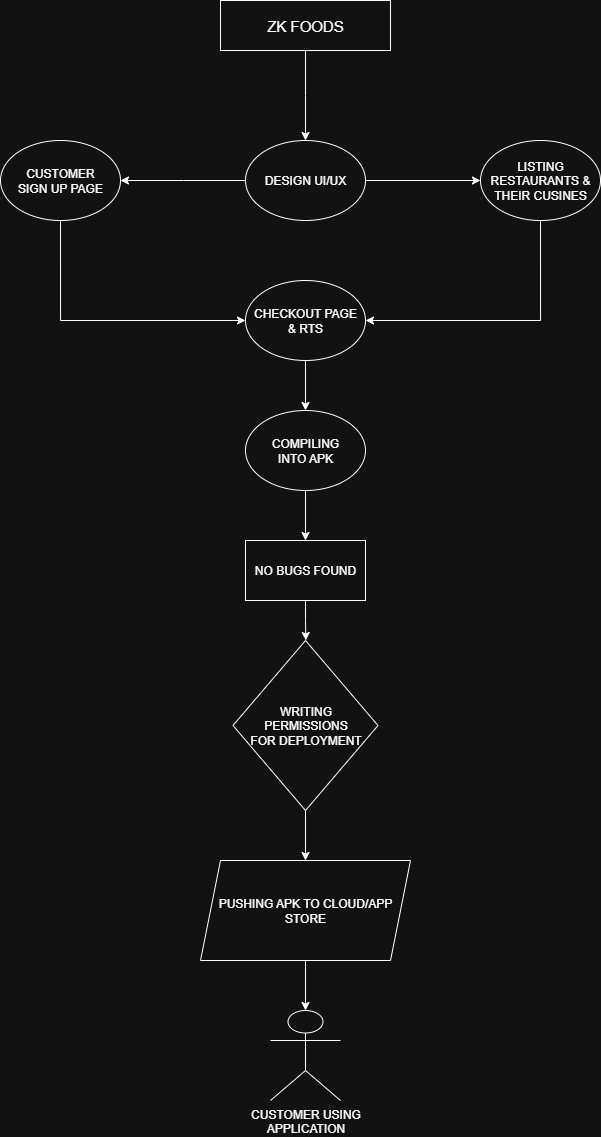

The diagram above was exported from draw.io. Its source (the exported page's mxGraphModel, read from the mxfile embedded in the PNG):
<mxGraphModel dx="819" dy="428" grid="1" gridSize="10" guides="1" tooltips="1" connect="1" arrows="1" fold="1" page="1" pageScale="1" pageWidth="827" pageHeight="1169" math="0" shadow="0">
  <root>
    <mxCell id="0" />
    <mxCell id="1" parent="0" />
    <mxCell id="ZBKbo4ovCsquBj7NXNiA-24" value="" style="edgeStyle=orthogonalEdgeStyle;rounded=0;orthogonalLoop=1;jettySize=auto;html=1;" edge="1" parent="1" source="ZBKbo4ovCsquBj7NXNiA-22">
      <mxGeometry relative="1" as="geometry">
        <mxPoint x="385" y="170" as="targetPoint" />
      </mxGeometry>
    </mxCell>
    <mxCell id="ZBKbo4ovCsquBj7NXNiA-22" value="&lt;font style=&quot;font-size: 15px;&quot;&gt;ZK FOODS&lt;/font&gt;" style="rounded=0;whiteSpace=wrap;html=1;" vertex="1" parent="1">
      <mxGeometry x="300" y="30" width="170" height="50" as="geometry" />
    </mxCell>
    <mxCell id="ZBKbo4ovCsquBj7NXNiA-31" value="" style="edgeStyle=orthogonalEdgeStyle;rounded=0;orthogonalLoop=1;jettySize=auto;html=1;" edge="1" parent="1" source="ZBKbo4ovCsquBj7NXNiA-25" target="ZBKbo4ovCsquBj7NXNiA-28">
      <mxGeometry relative="1" as="geometry" />
    </mxCell>
    <mxCell id="ZBKbo4ovCsquBj7NXNiA-37" value="" style="edgeStyle=orthogonalEdgeStyle;rounded=0;orthogonalLoop=1;jettySize=auto;html=1;" edge="1" parent="1" source="ZBKbo4ovCsquBj7NXNiA-25">
      <mxGeometry relative="1" as="geometry">
        <mxPoint x="200" y="210" as="targetPoint" />
      </mxGeometry>
    </mxCell>
    <mxCell id="ZBKbo4ovCsquBj7NXNiA-25" value="DESIGN UI/UX" style="ellipse;whiteSpace=wrap;html=1;" vertex="1" parent="1">
      <mxGeometry x="325" y="170" width="120" height="80" as="geometry" />
    </mxCell>
    <mxCell id="ZBKbo4ovCsquBj7NXNiA-67" style="edgeStyle=orthogonalEdgeStyle;rounded=0;orthogonalLoop=1;jettySize=auto;html=1;exitX=0.5;exitY=1;exitDx=0;exitDy=0;entryX=0;entryY=0.5;entryDx=0;entryDy=0;" edge="1" parent="1" source="ZBKbo4ovCsquBj7NXNiA-26" target="ZBKbo4ovCsquBj7NXNiA-47">
      <mxGeometry relative="1" as="geometry" />
    </mxCell>
    <mxCell id="ZBKbo4ovCsquBj7NXNiA-26" value="CUSTOMER&lt;div&gt;SIGN UP PAGE&lt;/div&gt;" style="ellipse;whiteSpace=wrap;html=1;" vertex="1" parent="1">
      <mxGeometry x="80" y="170" width="120" height="80" as="geometry" />
    </mxCell>
    <mxCell id="ZBKbo4ovCsquBj7NXNiA-57" style="edgeStyle=orthogonalEdgeStyle;rounded=0;orthogonalLoop=1;jettySize=auto;html=1;exitX=0.5;exitY=1;exitDx=0;exitDy=0;entryX=1;entryY=0.5;entryDx=0;entryDy=0;" edge="1" parent="1" source="ZBKbo4ovCsquBj7NXNiA-28" target="ZBKbo4ovCsquBj7NXNiA-47">
      <mxGeometry relative="1" as="geometry" />
    </mxCell>
    <mxCell id="ZBKbo4ovCsquBj7NXNiA-28" value="LISTING&lt;div&gt;RESTAURANTS &amp;amp;&lt;/div&gt;&lt;div&gt;THEIR CUSINES&lt;/div&gt;" style="ellipse;whiteSpace=wrap;html=1;" vertex="1" parent="1">
      <mxGeometry x="560" y="170" width="120" height="80" as="geometry" />
    </mxCell>
    <mxCell id="ZBKbo4ovCsquBj7NXNiA-55" value="" style="edgeStyle=orthogonalEdgeStyle;rounded=0;orthogonalLoop=1;jettySize=auto;html=1;" edge="1" parent="1" source="ZBKbo4ovCsquBj7NXNiA-47" target="ZBKbo4ovCsquBj7NXNiA-53">
      <mxGeometry relative="1" as="geometry" />
    </mxCell>
    <mxCell id="ZBKbo4ovCsquBj7NXNiA-47" value="CHECKOUT PAGE&lt;div&gt;&amp;amp; RTS&lt;/div&gt;" style="ellipse;whiteSpace=wrap;html=1;" vertex="1" parent="1">
      <mxGeometry x="325" y="310" width="120" height="80" as="geometry" />
    </mxCell>
    <mxCell id="ZBKbo4ovCsquBj7NXNiA-56" value="" style="edgeStyle=orthogonalEdgeStyle;rounded=0;orthogonalLoop=1;jettySize=auto;html=1;" edge="1" parent="1" source="ZBKbo4ovCsquBj7NXNiA-53" target="ZBKbo4ovCsquBj7NXNiA-54">
      <mxGeometry relative="1" as="geometry" />
    </mxCell>
    <mxCell id="ZBKbo4ovCsquBj7NXNiA-53" value="COMPILING&lt;div&gt;INTO APK&lt;/div&gt;" style="ellipse;whiteSpace=wrap;html=1;" vertex="1" parent="1">
      <mxGeometry x="325" y="440" width="120" height="80" as="geometry" />
    </mxCell>
    <mxCell id="ZBKbo4ovCsquBj7NXNiA-75" style="edgeStyle=orthogonalEdgeStyle;rounded=0;orthogonalLoop=1;jettySize=auto;html=1;exitX=0.5;exitY=1;exitDx=0;exitDy=0;" edge="1" parent="1" source="ZBKbo4ovCsquBj7NXNiA-54">
      <mxGeometry relative="1" as="geometry">
        <mxPoint x="385.36363636363626" y="670" as="targetPoint" />
      </mxGeometry>
    </mxCell>
    <mxCell id="ZBKbo4ovCsquBj7NXNiA-54" value="NO BUGS FOUND" style="rounded=0;whiteSpace=wrap;html=1;" vertex="1" parent="1">
      <mxGeometry x="325" y="570" width="120" height="60" as="geometry" />
    </mxCell>
    <mxCell id="ZBKbo4ovCsquBj7NXNiA-79" value="" style="edgeStyle=orthogonalEdgeStyle;rounded=0;orthogonalLoop=1;jettySize=auto;html=1;" edge="1" parent="1" source="ZBKbo4ovCsquBj7NXNiA-70" target="ZBKbo4ovCsquBj7NXNiA-78">
      <mxGeometry relative="1" as="geometry" />
    </mxCell>
    <mxCell id="ZBKbo4ovCsquBj7NXNiA-70" value="WRITING&lt;div&gt;PERMISSIONS&lt;/div&gt;&lt;div&gt;FOR DEPLOYMENT&lt;/div&gt;" style="rhombus;whiteSpace=wrap;html=1;" vertex="1" parent="1">
      <mxGeometry x="312.5" y="670" width="145" height="170" as="geometry" />
    </mxCell>
    <mxCell id="ZBKbo4ovCsquBj7NXNiA-81" value="" style="edgeStyle=orthogonalEdgeStyle;rounded=0;orthogonalLoop=1;jettySize=auto;html=1;" edge="1" parent="1" source="ZBKbo4ovCsquBj7NXNiA-78" target="ZBKbo4ovCsquBj7NXNiA-80">
      <mxGeometry relative="1" as="geometry" />
    </mxCell>
    <mxCell id="ZBKbo4ovCsquBj7NXNiA-78" value="PUSHING APK TO CLOUD/APP STORE" style="shape=parallelogram;perimeter=parallelogramPerimeter;whiteSpace=wrap;html=1;fixedSize=1;" vertex="1" parent="1">
      <mxGeometry x="280" y="890" width="210" height="100" as="geometry" />
    </mxCell>
    <mxCell id="ZBKbo4ovCsquBj7NXNiA-80" value="CUSTOMER USING&lt;div&gt;APPLICATION&lt;/div&gt;" style="shape=umlActor;verticalLabelPosition=bottom;verticalAlign=top;html=1;outlineConnect=0;" vertex="1" parent="1">
      <mxGeometry x="350" y="1040" width="70" height="90" as="geometry" />
    </mxCell>
  </root>
</mxGraphModel>